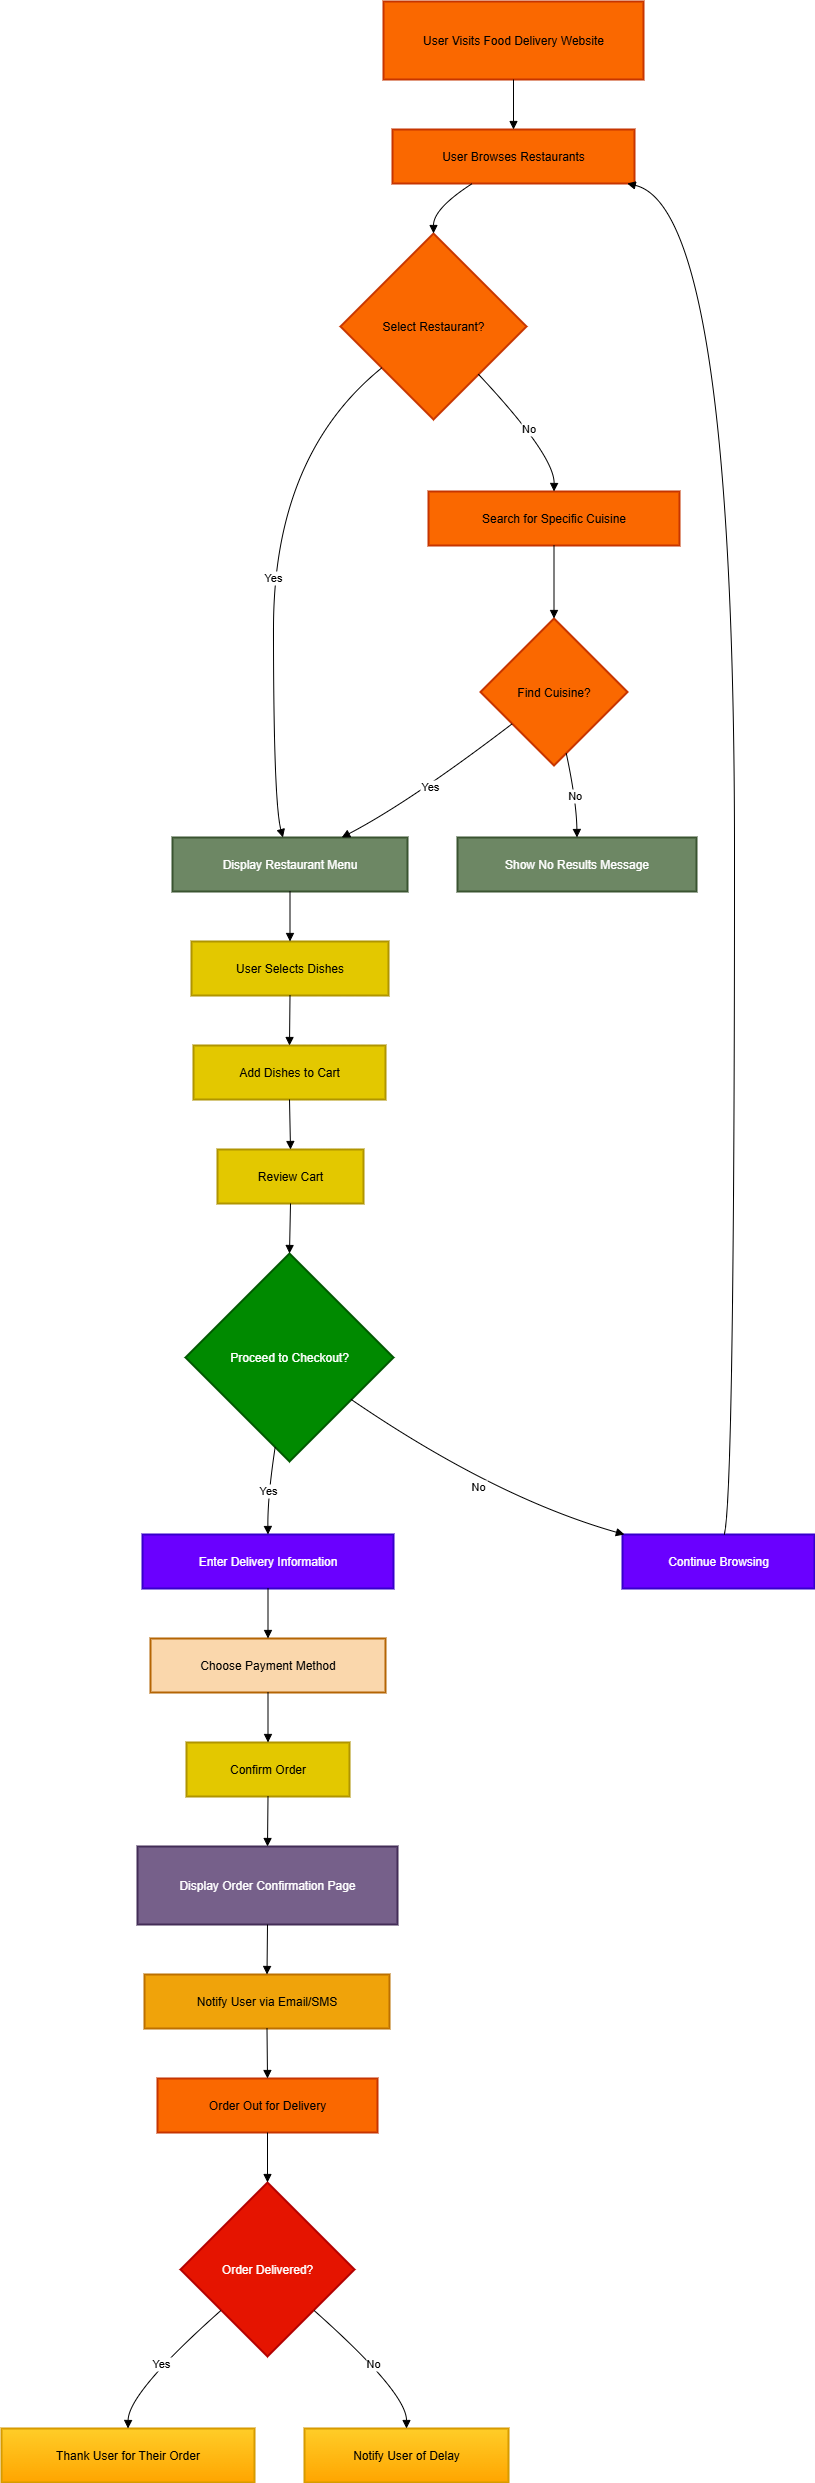

The diagram above was exported from draw.io. Its source (the exported page's mxGraphModel, read from the mxfile embedded in the PNG):
<mxGraphModel dx="2298" dy="1267" grid="1" gridSize="10" guides="1" tooltips="1" connect="1" arrows="1" fold="1" page="1" pageScale="1" pageWidth="850" pageHeight="1100" math="0" shadow="0">
  <root>
    <mxCell id="0" />
    <mxCell id="1" parent="0" />
    <mxCell id="2" value="User Visits Food Delivery Website" style="whiteSpace=wrap;strokeWidth=2;fillColor=#fa6800;fontColor=#000000;strokeColor=#C73500;" parent="1" vertex="1">
      <mxGeometry x="390" y="8" width="260" height="78" as="geometry" />
    </mxCell>
    <mxCell id="3" value="User Browses Restaurants" style="whiteSpace=wrap;strokeWidth=2;fillColor=#fa6800;fontColor=#000000;strokeColor=#C73500;" parent="1" vertex="1">
      <mxGeometry x="399" y="136" width="242" height="54" as="geometry" />
    </mxCell>
    <mxCell id="4" value="Select Restaurant?" style="rhombus;strokeWidth=2;whiteSpace=wrap;fillColor=#fa6800;fontColor=#000000;strokeColor=#C73500;" parent="1" vertex="1">
      <mxGeometry x="347" y="240" width="186" height="186" as="geometry" />
    </mxCell>
    <mxCell id="5" value="Display Restaurant Menu" style="whiteSpace=wrap;strokeWidth=2;fillColor=#6d8764;fontColor=#ffffff;strokeColor=#3A5431;" parent="1" vertex="1">
      <mxGeometry x="179" y="844" width="235" height="54" as="geometry" />
    </mxCell>
    <mxCell id="6" value="Search for Specific Cuisine" style="whiteSpace=wrap;strokeWidth=2;fillColor=#fa6800;fontColor=#000000;strokeColor=#C73500;" parent="1" vertex="1">
      <mxGeometry x="435" y="498" width="251" height="54" as="geometry" />
    </mxCell>
    <mxCell id="7" value="Find Cuisine?" style="rhombus;strokeWidth=2;whiteSpace=wrap;fillColor=#fa6800;fontColor=#000000;strokeColor=#C73500;" parent="1" vertex="1">
      <mxGeometry x="487" y="625" width="147" height="147" as="geometry" />
    </mxCell>
    <mxCell id="8" value="Show No Results Message" style="whiteSpace=wrap;strokeWidth=2;fillColor=#6d8764;fontColor=#ffffff;strokeColor=#3A5431;" parent="1" vertex="1">
      <mxGeometry x="464" y="844" width="239" height="54" as="geometry" />
    </mxCell>
    <mxCell id="9" value="User Selects Dishes" style="whiteSpace=wrap;strokeWidth=2;fillColor=#e3c800;fontColor=#000000;strokeColor=#B09500;" parent="1" vertex="1">
      <mxGeometry x="198" y="948" width="197" height="54" as="geometry" />
    </mxCell>
    <mxCell id="10" value="Add Dishes to Cart" style="whiteSpace=wrap;strokeWidth=2;fillColor=#e3c800;fontColor=#000000;strokeColor=#B09500;" parent="1" vertex="1">
      <mxGeometry x="200" y="1052" width="192" height="54" as="geometry" />
    </mxCell>
    <mxCell id="11" value="Review Cart" style="whiteSpace=wrap;strokeWidth=2;fillColor=#e3c800;fontColor=#000000;strokeColor=#B09500;" parent="1" vertex="1">
      <mxGeometry x="224" y="1156" width="146" height="54" as="geometry" />
    </mxCell>
    <mxCell id="12" value="Proceed to Checkout?" style="rhombus;strokeWidth=2;whiteSpace=wrap;fillColor=#008a00;fontColor=#ffffff;strokeColor=#005700;" parent="1" vertex="1">
      <mxGeometry x="192" y="1260" width="208" height="208" as="geometry" />
    </mxCell>
    <mxCell id="13" value="Enter Delivery Information" style="whiteSpace=wrap;strokeWidth=2;fillColor=#6a00ff;fontColor=#ffffff;strokeColor=#3700CC;" parent="1" vertex="1">
      <mxGeometry x="149" y="1541" width="251" height="54" as="geometry" />
    </mxCell>
    <mxCell id="14" value="Choose Payment Method" style="whiteSpace=wrap;strokeWidth=2;fillColor=#fad7ac;strokeColor=#b46504;" parent="1" vertex="1">
      <mxGeometry x="157" y="1645" width="235" height="54" as="geometry" />
    </mxCell>
    <mxCell id="15" value="Confirm Order" style="whiteSpace=wrap;strokeWidth=2;fillColor=#e3c800;fontColor=#000000;strokeColor=#B09500;" parent="1" vertex="1">
      <mxGeometry x="193" y="1749" width="163" height="54" as="geometry" />
    </mxCell>
    <mxCell id="16" value="Display Order Confirmation Page" style="whiteSpace=wrap;strokeWidth=2;fillColor=#76608a;fontColor=#ffffff;strokeColor=#432D57;" parent="1" vertex="1">
      <mxGeometry x="144" y="1853" width="260" height="78" as="geometry" />
    </mxCell>
    <mxCell id="17" value="Continue Browsing" style="whiteSpace=wrap;strokeWidth=2;fillColor=#6a00ff;fontColor=#ffffff;strokeColor=#3700CC;" parent="1" vertex="1">
      <mxGeometry x="629" y="1541" width="192" height="54" as="geometry" />
    </mxCell>
    <mxCell id="18" value="Notify User via Email/SMS" style="whiteSpace=wrap;strokeWidth=2;fillColor=#f0a30a;fontColor=#000000;strokeColor=#BD7000;" parent="1" vertex="1">
      <mxGeometry x="151" y="1981" width="245" height="54" as="geometry" />
    </mxCell>
    <mxCell id="19" value="Order Out for Delivery" style="whiteSpace=wrap;strokeWidth=2;fillColor=#fa6800;fontColor=#000000;strokeColor=#C73500;" parent="1" vertex="1">
      <mxGeometry x="164" y="2085" width="220" height="54" as="geometry" />
    </mxCell>
    <mxCell id="20" value="Order Delivered?" style="rhombus;strokeWidth=2;whiteSpace=wrap;fillColor=#e51400;fontColor=#ffffff;strokeColor=#B20000;" parent="1" vertex="1">
      <mxGeometry x="187" y="2189" width="174" height="174" as="geometry" />
    </mxCell>
    <mxCell id="21" value="Thank User for Their Order" style="whiteSpace=wrap;strokeWidth=2;fillColor=#ffcd28;gradientColor=#ffa500;strokeColor=#d79b00;" parent="1" vertex="1">
      <mxGeometry x="8" y="2435" width="253" height="54" as="geometry" />
    </mxCell>
    <mxCell id="22" value="Notify User of Delay" style="whiteSpace=wrap;strokeWidth=2;fillColor=#ffcd28;gradientColor=#ffa500;strokeColor=#d79b00;" parent="1" vertex="1">
      <mxGeometry x="311" y="2435" width="204" height="54" as="geometry" />
    </mxCell>
    <mxCell id="23" value="" style="curved=1;startArrow=none;endArrow=block;exitX=0.5;exitY=1;entryX=0.5;entryY=0;" parent="1" source="2" target="3" edge="1">
      <mxGeometry relative="1" as="geometry">
        <Array as="points" />
      </mxGeometry>
    </mxCell>
    <mxCell id="24" value="" style="curved=1;startArrow=none;endArrow=block;exitX=0.33;exitY=1;entryX=0.5;entryY=0;" parent="1" source="3" target="4" edge="1">
      <mxGeometry relative="1" as="geometry">
        <Array as="points">
          <mxPoint x="440" y="215" />
        </Array>
      </mxGeometry>
    </mxCell>
    <mxCell id="25" value="Yes" style="curved=1;startArrow=none;endArrow=block;exitX=0;exitY=0.9;entryX=0.47;entryY=0;" parent="1" source="4" target="5" edge="1">
      <mxGeometry relative="1" as="geometry">
        <Array as="points">
          <mxPoint x="280" y="462" />
          <mxPoint x="280" y="808" />
        </Array>
      </mxGeometry>
    </mxCell>
    <mxCell id="26" value="No" style="curved=1;startArrow=none;endArrow=block;exitX=0.97;exitY=1;entryX=0.5;entryY=0.01;" parent="1" source="4" target="6" edge="1">
      <mxGeometry relative="1" as="geometry">
        <Array as="points">
          <mxPoint x="561" y="462" />
        </Array>
      </mxGeometry>
    </mxCell>
    <mxCell id="27" value="" style="curved=1;startArrow=none;endArrow=block;exitX=0.5;exitY=1.01;entryX=0.5;entryY=0;" parent="1" source="6" target="7" edge="1">
      <mxGeometry relative="1" as="geometry">
        <Array as="points" />
      </mxGeometry>
    </mxCell>
    <mxCell id="28" value="Yes" style="curved=1;startArrow=none;endArrow=block;exitX=0;exitY=0.88;entryX=0.72;entryY=0;" parent="1" source="7" target="5" edge="1">
      <mxGeometry relative="1" as="geometry">
        <Array as="points">
          <mxPoint x="417" y="808" />
        </Array>
      </mxGeometry>
    </mxCell>
    <mxCell id="29" value="No" style="curved=1;startArrow=none;endArrow=block;exitX=0.6;exitY=1;entryX=0.5;entryY=0;" parent="1" source="7" target="8" edge="1">
      <mxGeometry relative="1" as="geometry">
        <Array as="points">
          <mxPoint x="583" y="808" />
        </Array>
      </mxGeometry>
    </mxCell>
    <mxCell id="30" value="" style="curved=1;startArrow=none;endArrow=block;exitX=0.5;exitY=1;entryX=0.5;entryY=0;" parent="1" source="5" target="9" edge="1">
      <mxGeometry relative="1" as="geometry">
        <Array as="points" />
      </mxGeometry>
    </mxCell>
    <mxCell id="31" value="" style="curved=1;startArrow=none;endArrow=block;exitX=0.5;exitY=1;entryX=0.5;entryY=0;" parent="1" source="9" target="10" edge="1">
      <mxGeometry relative="1" as="geometry">
        <Array as="points" />
      </mxGeometry>
    </mxCell>
    <mxCell id="32" value="" style="curved=1;startArrow=none;endArrow=block;exitX=0.5;exitY=1;entryX=0.5;entryY=0;" parent="1" source="10" target="11" edge="1">
      <mxGeometry relative="1" as="geometry">
        <Array as="points" />
      </mxGeometry>
    </mxCell>
    <mxCell id="33" value="" style="curved=1;startArrow=none;endArrow=block;exitX=0.5;exitY=1;entryX=0.5;entryY=0;" parent="1" source="11" target="12" edge="1">
      <mxGeometry relative="1" as="geometry">
        <Array as="points" />
      </mxGeometry>
    </mxCell>
    <mxCell id="34" value="Yes" style="curved=1;startArrow=none;endArrow=block;exitX=0.42;exitY=1;entryX=0.5;entryY=-0.01;" parent="1" source="12" target="13" edge="1">
      <mxGeometry relative="1" as="geometry">
        <Array as="points">
          <mxPoint x="274" y="1504" />
        </Array>
      </mxGeometry>
    </mxCell>
    <mxCell id="35" value="" style="curved=1;startArrow=none;endArrow=block;exitX=0.5;exitY=0.99;entryX=0.5;entryY=-0.01;" parent="1" source="13" target="14" edge="1">
      <mxGeometry relative="1" as="geometry">
        <Array as="points" />
      </mxGeometry>
    </mxCell>
    <mxCell id="36" value="" style="curved=1;startArrow=none;endArrow=block;exitX=0.5;exitY=0.99;entryX=0.5;entryY=-0.01;" parent="1" source="14" target="15" edge="1">
      <mxGeometry relative="1" as="geometry">
        <Array as="points" />
      </mxGeometry>
    </mxCell>
    <mxCell id="37" value="" style="curved=1;startArrow=none;endArrow=block;exitX=0.5;exitY=0.99;entryX=0.5;entryY=0;" parent="1" source="15" target="16" edge="1">
      <mxGeometry relative="1" as="geometry">
        <Array as="points" />
      </mxGeometry>
    </mxCell>
    <mxCell id="38" value="No" style="curved=1;startArrow=none;endArrow=block;exitX=1;exitY=0.84;entryX=0;entryY=-0.01;" parent="1" source="12" target="17" edge="1">
      <mxGeometry relative="1" as="geometry">
        <Array as="points">
          <mxPoint x="501" y="1504" />
        </Array>
      </mxGeometry>
    </mxCell>
    <mxCell id="39" value="" style="curved=1;startArrow=none;endArrow=block;exitX=0.53;exitY=-0.01;entryX=0.97;entryY=1;" parent="1" source="17" target="3" edge="1">
      <mxGeometry relative="1" as="geometry">
        <Array as="points">
          <mxPoint x="741" y="1504" />
          <mxPoint x="741" y="215" />
        </Array>
      </mxGeometry>
    </mxCell>
    <mxCell id="40" value="" style="curved=1;startArrow=none;endArrow=block;exitX=0.5;exitY=1;entryX=0.5;entryY=-0.01;" parent="1" source="16" target="18" edge="1">
      <mxGeometry relative="1" as="geometry">
        <Array as="points" />
      </mxGeometry>
    </mxCell>
    <mxCell id="41" value="" style="curved=1;startArrow=none;endArrow=block;exitX=0.5;exitY=0.99;entryX=0.5;entryY=-0.01;" parent="1" source="18" target="19" edge="1">
      <mxGeometry relative="1" as="geometry">
        <Array as="points" />
      </mxGeometry>
    </mxCell>
    <mxCell id="42" value="" style="curved=1;startArrow=none;endArrow=block;exitX=0.5;exitY=0.99;entryX=0.5;entryY=0;" parent="1" source="19" target="20" edge="1">
      <mxGeometry relative="1" as="geometry">
        <Array as="points" />
      </mxGeometry>
    </mxCell>
    <mxCell id="43" value="Yes" style="curved=1;startArrow=none;endArrow=block;exitX=0;exitY=0.94;entryX=0.5;entryY=0;" parent="1" source="20" target="21" edge="1">
      <mxGeometry relative="1" as="geometry">
        <Array as="points">
          <mxPoint x="135" y="2399" />
        </Array>
      </mxGeometry>
    </mxCell>
    <mxCell id="44" value="No" style="curved=1;startArrow=none;endArrow=block;exitX=1;exitY=0.94;entryX=0.5;entryY=0;" parent="1" source="20" target="22" edge="1">
      <mxGeometry relative="1" as="geometry">
        <Array as="points">
          <mxPoint x="413" y="2399" />
        </Array>
      </mxGeometry>
    </mxCell>
  </root>
</mxGraphModel>